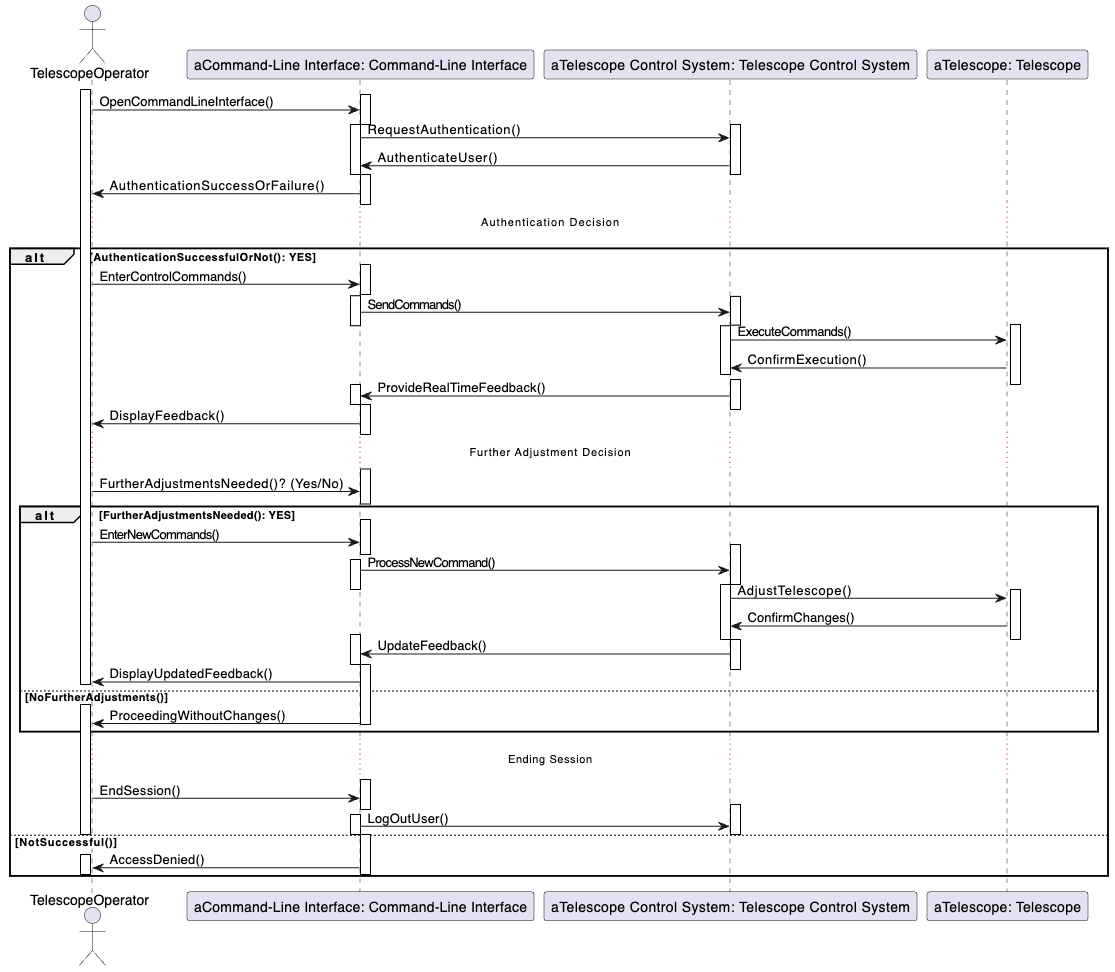

The diagram above was exported from draw.io. Its source (the exported page's mxGraphModel, read from the mxfile embedded in the PNG):
<mxGraphModel dx="1883" dy="1012" grid="1" gridSize="10" guides="1" tooltips="1" connect="1" arrows="1" fold="1" page="1" pageScale="1" pageWidth="827" pageHeight="1169" math="0" shadow="0">
  <root>
    <mxCell id="0" />
    <mxCell id="1" parent="0" />
    <UserObject label="" plantUmlData="{&quot;data&quot;:&quot;@startuml\nactor TelescopeOperator\nparticipant \&quot;aCommand-Line Interface: Command-Line Interface\&quot; as CLI\nparticipant \&quot;aTelescope Control System: Telescope Control System\&quot; as TCS\nparticipant \&quot;aTelescope: Telescope\&quot; as Telescope\n\nbox \&quot;User Interaction\&quot; #LightBlue\n    TelescopeOperator -&gt; CLI: OpenCommandLineInterface()\n    CLI -&gt; TCS: RequestAuthentication()\n    TCS -&gt; CLI: AuthenticateUser()\n    CLI -&gt; TelescopeOperator: AuthenticationSuccessOrFailure()\nend box\n\n... Authentication Decision ...\nalt AuthenticationSuccessfulOrNot(): YES\n    TelescopeOperator -&gt; CLI: EnterControlCommands()\n    CLI -&gt; TCS: SendCommands()\n\n    box \&quot;Processing in Telescope System\&quot; #LightGreen\n        TCS -&gt; Telescope: ExecuteCommands()\n        Telescope -&gt; TCS: ConfirmExecution()\n        TCS -&gt; CLI: ProvideRealTimeFeedback()\n    end box\n\n    CLI -&gt; TelescopeOperator: DisplayFeedback()\n    \n    ... Further Adjustment Decision ...\n    TelescopeOperator -&gt; CLI: FurtherAdjustmentsNeeded()? (Yes/No)\n\n    alt FurtherAdjustmentsNeeded(): YES\n        TelescopeOperator -&gt; CLI: EnterNewCommands()\n        CLI -&gt; TCS: ProcessNewCommand()\n        \n        box \&quot;Telescope Adjustment\&quot; #LightYellow\n            TCS -&gt; Telescope: AdjustTelescope()\n            Telescope -&gt; TCS: ConfirmChanges()\n            TCS -&gt; CLI: UpdateFeedback()\n        end box\n\n        CLI -&gt; TelescopeOperator: DisplayUpdatedFeedback()\n    else NoFurtherAdjustments()\n        CLI -&gt; TelescopeOperator: ProceedingWithoutChanges()\n    end\n\n    ... Ending Session ...\n    TelescopeOperator -&gt; CLI: EndSession()\n    CLI -&gt; TCS: LogOutUser()\nelse NotSuccessful()\n    CLI -&gt; TelescopeOperator: AccessDenied()\nend\n\n@enduml\n&quot;,&quot;format&quot;:&quot;svg&quot;}" id="vNRZK50mQe5REx_vn8uw-1">
      <mxCell style="shape=image;noLabel=1;verticalAlign=top;aspect=fixed;imageAspect=0;image=data:image/svg+xml,(base64 omitted: 23244 chars);" parent="1" vertex="1">
        <mxGeometry x="200" y="386" width="1115" height="972" as="geometry" />
      </mxCell>
    </UserObject>
    <mxCell id="vNRZK50mQe5REx_vn8uw-2" value="" style="rounded=0;whiteSpace=wrap;html=1;" parent="1" vertex="1">
      <mxGeometry x="560" y="480" width="10" height="30" as="geometry" />
    </mxCell>
    <mxCell id="vNRZK50mQe5REx_vn8uw-4" value="" style="rounded=0;whiteSpace=wrap;html=1;" parent="1" vertex="1">
      <mxGeometry x="930" y="510" width="10" height="50" as="geometry" />
    </mxCell>
    <mxCell id="vNRZK50mQe5REx_vn8uw-8" value="" style="rounded=0;whiteSpace=wrap;html=1;" parent="1" vertex="1">
      <mxGeometry x="560" y="650" width="10" height="30" as="geometry" />
    </mxCell>
    <mxCell id="vNRZK50mQe5REx_vn8uw-11" value="" style="rounded=0;whiteSpace=wrap;html=1;" parent="1" vertex="1">
      <mxGeometry x="550" y="681.25" width="10" height="30" as="geometry" />
    </mxCell>
    <mxCell id="vNRZK50mQe5REx_vn8uw-14" value="" style="rounded=0;whiteSpace=wrap;html=1;" parent="1" vertex="1">
      <mxGeometry x="550" y="770" width="10" height="20" as="geometry" />
    </mxCell>
    <mxCell id="vNRZK50mQe5REx_vn8uw-16" value="" style="rounded=0;whiteSpace=wrap;html=1;" parent="1" vertex="1">
      <mxGeometry x="560" y="905" width="10" height="35" as="geometry" />
    </mxCell>
    <mxCell id="vNRZK50mQe5REx_vn8uw-20" value="" style="rounded=0;whiteSpace=wrap;html=1;" parent="1" vertex="1">
      <mxGeometry x="550" y="945" width="10" height="30" as="geometry" />
    </mxCell>
    <mxCell id="vNRZK50mQe5REx_vn8uw-26" value="" style="rounded=0;whiteSpace=wrap;html=1;" parent="1" vertex="1">
      <mxGeometry x="280" y="475" width="10" height="595" as="geometry" />
    </mxCell>
    <mxCell id="vNRZK50mQe5REx_vn8uw-29" value="" style="rounded=0;whiteSpace=wrap;html=1;" parent="1" vertex="1">
      <mxGeometry x="920" y="970" width="10" height="55" as="geometry" />
    </mxCell>
    <mxCell id="vNRZK50mQe5REx_vn8uw-31" value="" style="rounded=0;whiteSpace=wrap;html=1;" parent="1" vertex="1">
      <mxGeometry x="550" y="510" width="10" height="50" as="geometry" />
    </mxCell>
    <mxCell id="gb1pL3ZYKLAbR_sKv0HU-1" value="" style="rounded=0;whiteSpace=wrap;html=1;" parent="1" vertex="1">
      <mxGeometry x="560" y="560" width="10" height="30" as="geometry" />
    </mxCell>
    <mxCell id="gb1pL3ZYKLAbR_sKv0HU-3" value="" style="rounded=0;whiteSpace=wrap;html=1;" parent="1" vertex="1">
      <mxGeometry x="1210" y="710" width="10" height="60" as="geometry" />
    </mxCell>
    <mxCell id="gb1pL3ZYKLAbR_sKv0HU-4" value="" style="rounded=0;whiteSpace=wrap;html=1;" parent="1" vertex="1">
      <mxGeometry x="560" y="790" width="10" height="30" as="geometry" />
    </mxCell>
    <mxCell id="gb1pL3ZYKLAbR_sKv0HU-21" value="" style="rounded=0;whiteSpace=wrap;html=1;" parent="1" vertex="1">
      <mxGeometry x="280" y="1090" width="10" height="130" as="geometry" />
    </mxCell>
    <mxCell id="gb1pL3ZYKLAbR_sKv0HU-23" value="" style="rounded=0;whiteSpace=wrap;html=1;" parent="1" vertex="1">
      <mxGeometry x="280" y="1240" width="10" height="20" as="geometry" />
    </mxCell>
    <mxCell id="gb1pL3ZYKLAbR_sKv0HU-24" value="" style="rounded=0;whiteSpace=wrap;html=1;" parent="1" vertex="1">
      <mxGeometry x="550" y="1020" width="10" height="30" as="geometry" />
    </mxCell>
    <mxCell id="gb1pL3ZYKLAbR_sKv0HU-25" value="" style="rounded=0;whiteSpace=wrap;html=1;" parent="1" vertex="1">
      <mxGeometry x="560" y="1050" width="10" height="60" as="geometry" />
    </mxCell>
    <mxCell id="gb1pL3ZYKLAbR_sKv0HU-26" value="" style="rounded=0;whiteSpace=wrap;html=1;" parent="1" vertex="1">
      <mxGeometry x="1210" y="975" width="10" height="50" as="geometry" />
    </mxCell>
    <mxCell id="gb1pL3ZYKLAbR_sKv0HU-27" value="" style="rounded=0;whiteSpace=wrap;html=1;" parent="1" vertex="1">
      <mxGeometry x="930" y="1025" width="10" height="30" as="geometry" />
    </mxCell>
    <mxCell id="gb1pL3ZYKLAbR_sKv0HU-28" value="" style="rounded=0;whiteSpace=wrap;html=1;" parent="1" vertex="1">
      <mxGeometry x="560" y="1165" width="10" height="30" as="geometry" />
    </mxCell>
    <mxCell id="gb1pL3ZYKLAbR_sKv0HU-29" value="" style="rounded=0;whiteSpace=wrap;html=1;" parent="1" vertex="1">
      <mxGeometry x="930" y="1190" width="10" height="30" as="geometry" />
    </mxCell>
    <mxCell id="gb1pL3ZYKLAbR_sKv0HU-30" value="" style="rounded=0;whiteSpace=wrap;html=1;" parent="1" vertex="1">
      <mxGeometry x="560" y="1220" width="10" height="40" as="geometry" />
    </mxCell>
    <mxCell id="gb1pL3ZYKLAbR_sKv0HU-31" value="" style="rounded=0;whiteSpace=wrap;html=1;" parent="1" vertex="1">
      <mxGeometry x="930" y="930" width="10" height="40" as="geometry" />
    </mxCell>
    <mxCell id="gb1pL3ZYKLAbR_sKv0HU-32" value="" style="rounded=0;whiteSpace=wrap;html=1;" parent="1" vertex="1">
      <mxGeometry x="550" y="1200" width="10" height="20" as="geometry" />
    </mxCell>
    <mxCell id="gb1pL3ZYKLAbR_sKv0HU-33" value="" style="rounded=0;whiteSpace=wrap;html=1;" parent="1" vertex="1">
      <mxGeometry x="930" y="765" width="10" height="30" as="geometry" />
    </mxCell>
    <mxCell id="gb1pL3ZYKLAbR_sKv0HU-34" value="" style="rounded=0;whiteSpace=wrap;html=1;" parent="1" vertex="1">
      <mxGeometry x="920" y="711.25" width="10" height="48.75" as="geometry" />
    </mxCell>
    <mxCell id="gb1pL3ZYKLAbR_sKv0HU-35" value="" style="rounded=0;whiteSpace=wrap;html=1;" parent="1" vertex="1">
      <mxGeometry x="930" y="681.88" width="10" height="28.75" as="geometry" />
    </mxCell>
    <mxCell id="gb1pL3ZYKLAbR_sKv0HU-36" value="" style="rounded=0;whiteSpace=wrap;html=1;" parent="1" vertex="1">
      <mxGeometry x="560" y="854.5" width="10" height="35" as="geometry" />
    </mxCell>
  </root>
</mxGraphModel>